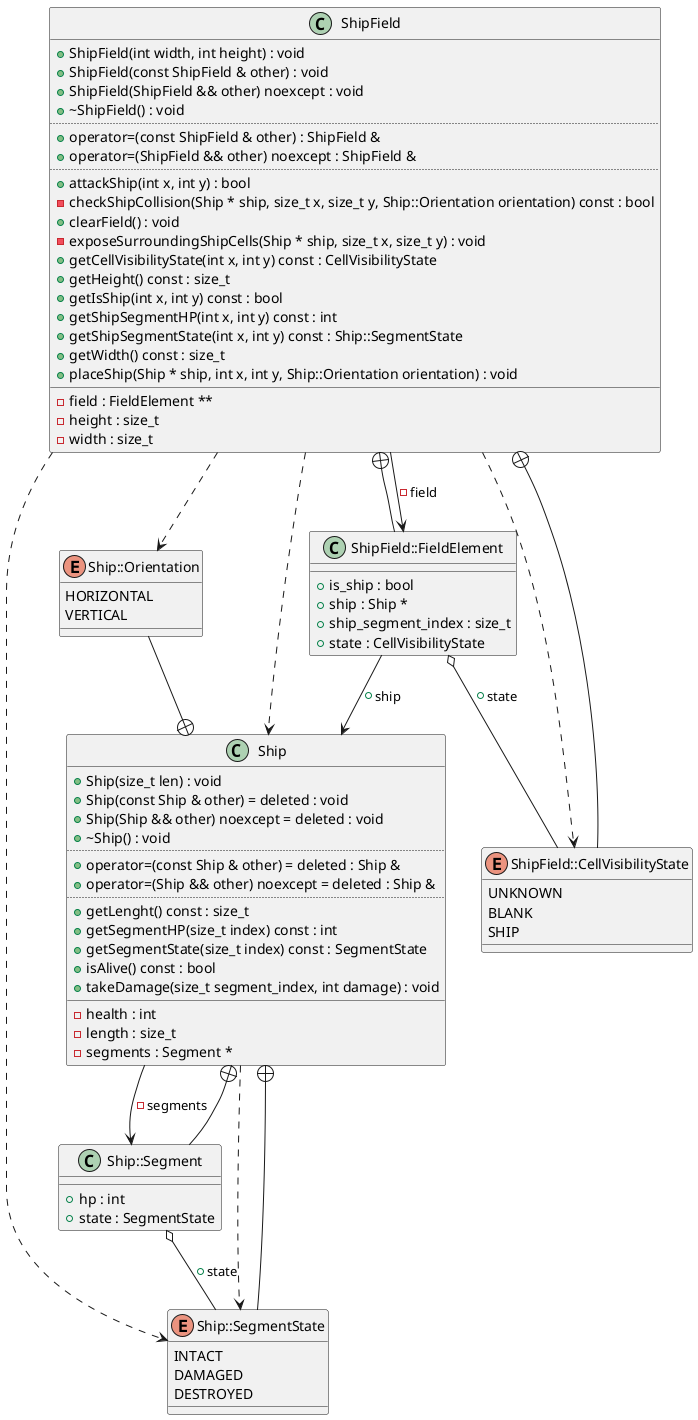

The diagram above was rendered by PlantUML. Its source (embedded in the PNG):
@startuml
class "Ship" as C_0014529657433315016423
class C_0014529657433315016423 {
+Ship(size_t len) : void
+Ship(const Ship & other) = deleted : void
+Ship(Ship && other) noexcept = deleted : void
+~Ship() : void
..
+operator=(const Ship & other) = deleted : Ship &
+operator=(Ship && other) noexcept = deleted : Ship &
..
+getLenght() const : size_t
+getSegmentHP(size_t index) const : int
+getSegmentState(size_t index) const : SegmentState
+isAlive() const : bool
+takeDamage(size_t segment_index, int damage) : void
__
-health : int
-length : size_t
-segments : Segment *
}
enum "Ship::SegmentState" as C_0016593760204207859148
enum C_0016593760204207859148 {
INTACT
DAMAGED
DESTROYED
}
enum "Ship::Orientation" as C_0015200704647938469073
enum C_0015200704647938469073 {
HORIZONTAL
VERTICAL
}
class "Ship::Segment" as C_0000674658759292391449
class C_0000674658759292391449 {
__
+hp : int
+state : SegmentState
}
class "ShipField" as C_0003843296779074973901
class C_0003843296779074973901 {
+ShipField(int width, int height) : void
+ShipField(const ShipField & other) : void
+ShipField(ShipField && other) noexcept : void
+~ShipField() : void
..
+operator=(const ShipField & other) : ShipField &
+operator=(ShipField && other) noexcept : ShipField &
..
+attackShip(int x, int y) : bool
-checkShipCollision(Ship * ship, size_t x, size_t y, Ship::Orientation orientation) const : bool
+clearField() : void
-exposeSurroundingShipCells(Ship * ship, size_t x, size_t y) : void
+getCellVisibilityState(int x, int y) const : CellVisibilityState
+getHeight() const : size_t
+getIsShip(int x, int y) const : bool
+getShipSegmentHP(int x, int y) const : int
+getShipSegmentState(int x, int y) const : Ship::SegmentState
+getWidth() const : size_t
+placeShip(Ship * ship, int x, int y, Ship::Orientation orientation) : void
__
-field : FieldElement **
-height : size_t
-width : size_t
}
enum "ShipField::CellVisibilityState" as C_0014337503322603405869
enum C_0014337503322603405869 {
UNKNOWN
BLANK
SHIP
}
class "ShipField::FieldElement" as C_0000316359785794417378
class C_0000316359785794417378 {
__
+is_ship : bool
+ship : Ship *
+ship_segment_index : size_t
+state : CellVisibilityState
}
C_0014529657433315016423 ..> C_0016593760204207859148
C_0014529657433315016423 --> C_0000674658759292391449 : -segments
C_0016593760204207859148 --+ C_0014529657433315016423
C_0015200704647938469073 --+ C_0014529657433315016423
C_0000674658759292391449 --+ C_0014529657433315016423
C_0000674658759292391449 o-- C_0016593760204207859148 : +state
C_0003843296779074973901 ..> C_0014529657433315016423
C_0003843296779074973901 ..> C_0015200704647938469073
C_0003843296779074973901 ..> C_0014337503322603405869
C_0003843296779074973901 ..> C_0016593760204207859148
C_0003843296779074973901 --> C_0000316359785794417378 : -field
C_0014337503322603405869 --+ C_0003843296779074973901
C_0000316359785794417378 --+ C_0003843296779074973901
C_0000316359785794417378 o-- C_0014337503322603405869 : +state
C_0000316359785794417378 --> C_0014529657433315016423 : +ship

'Generated with clang-uml, version 0.5.5
'LLVM version clang version 18.1.8
@enduml